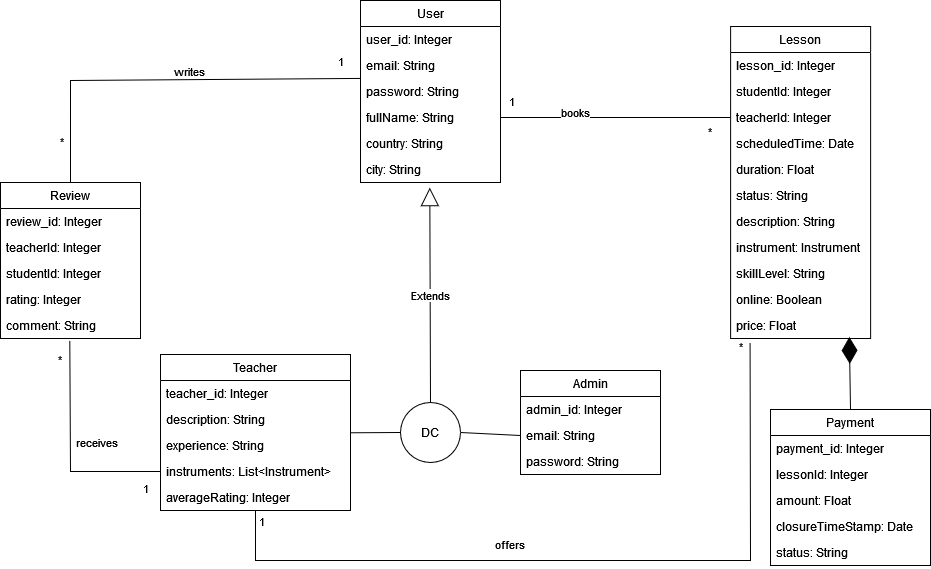

The diagram above was exported from draw.io. Its source (the exported page's mxGraphModel, read from the mxfile embedded in the PNG):
<mxGraphModel dx="1194" dy="762" grid="1" gridSize="10" guides="1" tooltips="1" connect="1" arrows="1" fold="1" page="1" pageScale="1" pageWidth="827" pageHeight="1169" math="0" shadow="0">
  <root>
    <mxCell id="WIyWlLk6GJQsqaUBKTNV-0" />
    <mxCell id="WIyWlLk6GJQsqaUBKTNV-1" parent="WIyWlLk6GJQsqaUBKTNV-0" />
    <mxCell id="eFxppDjEqzzUBKdP1Lx7-10" value="User" style="swimlane;fontStyle=0;childLayout=stackLayout;horizontal=1;startSize=26;fillColor=none;horizontalStack=0;resizeParent=1;resizeParentMax=0;resizeLast=0;collapsible=1;marginBottom=0;whiteSpace=wrap;html=1;" parent="WIyWlLk6GJQsqaUBKTNV-1" vertex="1">
      <mxGeometry x="400" y="20" width="140" height="182" as="geometry" />
    </mxCell>
    <mxCell id="eFxppDjEqzzUBKdP1Lx7-18" value="user_id: Integer" style="text;strokeColor=none;fillColor=none;align=left;verticalAlign=top;spacingLeft=4;spacingRight=4;overflow=hidden;rotatable=0;points=[[0,0.5],[1,0.5]];portConstraint=eastwest;whiteSpace=wrap;html=1;" parent="eFxppDjEqzzUBKdP1Lx7-10" vertex="1">
      <mxGeometry y="26" width="140" height="26" as="geometry" />
    </mxCell>
    <mxCell id="eFxppDjEqzzUBKdP1Lx7-20" value="email: String" style="text;strokeColor=none;fillColor=none;align=left;verticalAlign=top;spacingLeft=4;spacingRight=4;overflow=hidden;rotatable=0;points=[[0,0.5],[1,0.5]];portConstraint=eastwest;whiteSpace=wrap;html=1;" parent="eFxppDjEqzzUBKdP1Lx7-10" vertex="1">
      <mxGeometry y="52" width="140" height="26" as="geometry" />
    </mxCell>
    <mxCell id="eFxppDjEqzzUBKdP1Lx7-21" value="&lt;div&gt;password: String&lt;br&gt;&lt;/div&gt;" style="text;strokeColor=none;fillColor=none;align=left;verticalAlign=top;spacingLeft=4;spacingRight=4;overflow=hidden;rotatable=0;points=[[0,0.5],[1,0.5]];portConstraint=eastwest;whiteSpace=wrap;html=1;" parent="eFxppDjEqzzUBKdP1Lx7-10" vertex="1">
      <mxGeometry y="78" width="140" height="26" as="geometry" />
    </mxCell>
    <mxCell id="eFxppDjEqzzUBKdP1Lx7-23" value="fullName: String" style="text;strokeColor=none;fillColor=none;align=left;verticalAlign=top;spacingLeft=4;spacingRight=4;overflow=hidden;rotatable=0;points=[[0,0.5],[1,0.5]];portConstraint=eastwest;whiteSpace=wrap;html=1;" parent="eFxppDjEqzzUBKdP1Lx7-10" vertex="1">
      <mxGeometry y="104" width="140" height="26" as="geometry" />
    </mxCell>
    <mxCell id="eFxppDjEqzzUBKdP1Lx7-88" value="country: String" style="text;strokeColor=none;fillColor=none;align=left;verticalAlign=top;spacingLeft=4;spacingRight=4;overflow=hidden;rotatable=0;points=[[0,0.5],[1,0.5]];portConstraint=eastwest;whiteSpace=wrap;html=1;" parent="eFxppDjEqzzUBKdP1Lx7-10" vertex="1">
      <mxGeometry y="130" width="140" height="26" as="geometry" />
    </mxCell>
    <mxCell id="eFxppDjEqzzUBKdP1Lx7-93" value="city: String" style="text;strokeColor=none;fillColor=none;align=left;verticalAlign=top;spacingLeft=4;spacingRight=4;overflow=hidden;rotatable=0;points=[[0,0.5],[1,0.5]];portConstraint=eastwest;whiteSpace=wrap;html=1;" parent="eFxppDjEqzzUBKdP1Lx7-10" vertex="1">
      <mxGeometry y="156" width="140" height="26" as="geometry" />
    </mxCell>
    <mxCell id="eFxppDjEqzzUBKdP1Lx7-24" value="&lt;div&gt;Teacher&lt;/div&gt;" style="swimlane;fontStyle=0;childLayout=stackLayout;horizontal=1;startSize=26;fillColor=none;horizontalStack=0;resizeParent=1;resizeParentMax=0;resizeLast=0;collapsible=1;marginBottom=0;whiteSpace=wrap;html=1;" parent="WIyWlLk6GJQsqaUBKTNV-1" vertex="1">
      <mxGeometry x="200" y="374" width="190" height="156" as="geometry" />
    </mxCell>
    <mxCell id="eFxppDjEqzzUBKdP1Lx7-25" value="teacher_id: Integer" style="text;strokeColor=none;fillColor=none;align=left;verticalAlign=top;spacingLeft=4;spacingRight=4;overflow=hidden;rotatable=0;points=[[0,0.5],[1,0.5]];portConstraint=eastwest;whiteSpace=wrap;html=1;" parent="eFxppDjEqzzUBKdP1Lx7-24" vertex="1">
      <mxGeometry y="26" width="190" height="26" as="geometry" />
    </mxCell>
    <mxCell id="eFxppDjEqzzUBKdP1Lx7-26" value="description: String" style="text;strokeColor=none;fillColor=none;align=left;verticalAlign=top;spacingLeft=4;spacingRight=4;overflow=hidden;rotatable=0;points=[[0,0.5],[1,0.5]];portConstraint=eastwest;whiteSpace=wrap;html=1;" parent="eFxppDjEqzzUBKdP1Lx7-24" vertex="1">
      <mxGeometry y="52" width="190" height="26" as="geometry" />
    </mxCell>
    <mxCell id="eFxppDjEqzzUBKdP1Lx7-29" value="experience: String" style="text;strokeColor=none;fillColor=none;align=left;verticalAlign=top;spacingLeft=4;spacingRight=4;overflow=hidden;rotatable=0;points=[[0,0.5],[1,0.5]];portConstraint=eastwest;whiteSpace=wrap;html=1;" parent="eFxppDjEqzzUBKdP1Lx7-24" vertex="1">
      <mxGeometry y="78" width="190" height="26" as="geometry" />
    </mxCell>
    <mxCell id="eFxppDjEqzzUBKdP1Lx7-75" value="instruments: List&amp;lt;Instrument&amp;gt;" style="text;strokeColor=none;fillColor=none;align=left;verticalAlign=top;spacingLeft=4;spacingRight=4;overflow=hidden;rotatable=0;points=[[0,0.5],[1,0.5]];portConstraint=eastwest;whiteSpace=wrap;html=1;" parent="eFxppDjEqzzUBKdP1Lx7-24" vertex="1">
      <mxGeometry y="104" width="190" height="26" as="geometry" />
    </mxCell>
    <mxCell id="eFxppDjEqzzUBKdP1Lx7-27" value="averageRating: Integer" style="text;strokeColor=none;fillColor=none;align=left;verticalAlign=top;spacingLeft=4;spacingRight=4;overflow=hidden;rotatable=0;points=[[0,0.5],[1,0.5]];portConstraint=eastwest;whiteSpace=wrap;html=1;" parent="eFxppDjEqzzUBKdP1Lx7-24" vertex="1">
      <mxGeometry y="130" width="190" height="26" as="geometry" />
    </mxCell>
    <mxCell id="eFxppDjEqzzUBKdP1Lx7-34" value="Admin" style="swimlane;fontStyle=0;childLayout=stackLayout;horizontal=1;startSize=26;fillColor=none;horizontalStack=0;resizeParent=1;resizeParentMax=0;resizeLast=0;collapsible=1;marginBottom=0;whiteSpace=wrap;html=1;" parent="WIyWlLk6GJQsqaUBKTNV-1" vertex="1">
      <mxGeometry x="560" y="390" width="140" height="104" as="geometry" />
    </mxCell>
    <mxCell id="eFxppDjEqzzUBKdP1Lx7-35" value="admin_id: Integer" style="text;strokeColor=none;fillColor=none;align=left;verticalAlign=top;spacingLeft=4;spacingRight=4;overflow=hidden;rotatable=0;points=[[0,0.5],[1,0.5]];portConstraint=eastwest;whiteSpace=wrap;html=1;" parent="eFxppDjEqzzUBKdP1Lx7-34" vertex="1">
      <mxGeometry y="26" width="140" height="26" as="geometry" />
    </mxCell>
    <mxCell id="eFxppDjEqzzUBKdP1Lx7-36" value="email: String" style="text;strokeColor=none;fillColor=none;align=left;verticalAlign=top;spacingLeft=4;spacingRight=4;overflow=hidden;rotatable=0;points=[[0,0.5],[1,0.5]];portConstraint=eastwest;whiteSpace=wrap;html=1;" parent="eFxppDjEqzzUBKdP1Lx7-34" vertex="1">
      <mxGeometry y="52" width="140" height="26" as="geometry" />
    </mxCell>
    <mxCell id="eFxppDjEqzzUBKdP1Lx7-37" value="password: String" style="text;strokeColor=none;fillColor=none;align=left;verticalAlign=top;spacingLeft=4;spacingRight=4;overflow=hidden;rotatable=0;points=[[0,0.5],[1,0.5]];portConstraint=eastwest;whiteSpace=wrap;html=1;" parent="eFxppDjEqzzUBKdP1Lx7-34" vertex="1">
      <mxGeometry y="78" width="140" height="26" as="geometry" />
    </mxCell>
    <mxCell id="eFxppDjEqzzUBKdP1Lx7-39" value="Lesson" style="swimlane;fontStyle=0;childLayout=stackLayout;horizontal=1;startSize=26;fillColor=none;horizontalStack=0;resizeParent=1;resizeParentMax=0;resizeLast=0;collapsible=1;marginBottom=0;whiteSpace=wrap;html=1;" parent="WIyWlLk6GJQsqaUBKTNV-1" vertex="1">
      <mxGeometry x="770.12" y="46" width="140" height="312" as="geometry" />
    </mxCell>
    <mxCell id="eFxppDjEqzzUBKdP1Lx7-40" value="lesson_id: Integer" style="text;strokeColor=none;fillColor=none;align=left;verticalAlign=top;spacingLeft=4;spacingRight=4;overflow=hidden;rotatable=0;points=[[0,0.5],[1,0.5]];portConstraint=eastwest;whiteSpace=wrap;html=1;" parent="eFxppDjEqzzUBKdP1Lx7-39" vertex="1">
      <mxGeometry y="26" width="140" height="26" as="geometry" />
    </mxCell>
    <mxCell id="eFxppDjEqzzUBKdP1Lx7-41" value="studentId: Integer" style="text;strokeColor=none;fillColor=none;align=left;verticalAlign=top;spacingLeft=4;spacingRight=4;overflow=hidden;rotatable=0;points=[[0,0.5],[1,0.5]];portConstraint=eastwest;whiteSpace=wrap;html=1;" parent="eFxppDjEqzzUBKdP1Lx7-39" vertex="1">
      <mxGeometry y="52" width="140" height="26" as="geometry" />
    </mxCell>
    <mxCell id="eFxppDjEqzzUBKdP1Lx7-43" value="teacherId: Integer" style="text;strokeColor=none;fillColor=none;align=left;verticalAlign=top;spacingLeft=4;spacingRight=4;overflow=hidden;rotatable=0;points=[[0,0.5],[1,0.5]];portConstraint=eastwest;whiteSpace=wrap;html=1;" parent="eFxppDjEqzzUBKdP1Lx7-39" vertex="1">
      <mxGeometry y="78" width="140" height="26" as="geometry" />
    </mxCell>
    <mxCell id="eFxppDjEqzzUBKdP1Lx7-42" value="scheduledTime: Date" style="text;strokeColor=none;fillColor=none;align=left;verticalAlign=top;spacingLeft=4;spacingRight=4;overflow=hidden;rotatable=0;points=[[0,0.5],[1,0.5]];portConstraint=eastwest;whiteSpace=wrap;html=1;" parent="eFxppDjEqzzUBKdP1Lx7-39" vertex="1">
      <mxGeometry y="104" width="140" height="26" as="geometry" />
    </mxCell>
    <mxCell id="eFxppDjEqzzUBKdP1Lx7-45" value="duration: Float" style="text;strokeColor=none;fillColor=none;align=left;verticalAlign=top;spacingLeft=4;spacingRight=4;overflow=hidden;rotatable=0;points=[[0,0.5],[1,0.5]];portConstraint=eastwest;whiteSpace=wrap;html=1;" parent="eFxppDjEqzzUBKdP1Lx7-39" vertex="1">
      <mxGeometry y="130" width="140" height="26" as="geometry" />
    </mxCell>
    <mxCell id="eFxppDjEqzzUBKdP1Lx7-46" value="status: String" style="text;strokeColor=none;fillColor=none;align=left;verticalAlign=top;spacingLeft=4;spacingRight=4;overflow=hidden;rotatable=0;points=[[0,0.5],[1,0.5]];portConstraint=eastwest;whiteSpace=wrap;html=1;" parent="eFxppDjEqzzUBKdP1Lx7-39" vertex="1">
      <mxGeometry y="156" width="140" height="26" as="geometry" />
    </mxCell>
    <mxCell id="eFxppDjEqzzUBKdP1Lx7-47" value="description: String" style="text;strokeColor=none;fillColor=none;align=left;verticalAlign=top;spacingLeft=4;spacingRight=4;overflow=hidden;rotatable=0;points=[[0,0.5],[1,0.5]];portConstraint=eastwest;whiteSpace=wrap;html=1;" parent="eFxppDjEqzzUBKdP1Lx7-39" vertex="1">
      <mxGeometry y="182" width="140" height="26" as="geometry" />
    </mxCell>
    <mxCell id="eFxppDjEqzzUBKdP1Lx7-48" value="instrument: Instrument" style="text;strokeColor=none;fillColor=none;align=left;verticalAlign=top;spacingLeft=4;spacingRight=4;overflow=hidden;rotatable=0;points=[[0,0.5],[1,0.5]];portConstraint=eastwest;whiteSpace=wrap;html=1;" parent="eFxppDjEqzzUBKdP1Lx7-39" vertex="1">
      <mxGeometry y="208" width="140" height="26" as="geometry" />
    </mxCell>
    <mxCell id="eFxppDjEqzzUBKdP1Lx7-49" value="skillLevel: String" style="text;strokeColor=none;fillColor=none;align=left;verticalAlign=top;spacingLeft=4;spacingRight=4;overflow=hidden;rotatable=0;points=[[0,0.5],[1,0.5]];portConstraint=eastwest;whiteSpace=wrap;html=1;" parent="eFxppDjEqzzUBKdP1Lx7-39" vertex="1">
      <mxGeometry y="234" width="140" height="26" as="geometry" />
    </mxCell>
    <mxCell id="eFxppDjEqzzUBKdP1Lx7-84" value="online: Boolean" style="text;strokeColor=none;fillColor=none;align=left;verticalAlign=top;spacingLeft=4;spacingRight=4;overflow=hidden;rotatable=0;points=[[0,0.5],[1,0.5]];portConstraint=eastwest;whiteSpace=wrap;html=1;" parent="eFxppDjEqzzUBKdP1Lx7-39" vertex="1">
      <mxGeometry y="260" width="140" height="26" as="geometry" />
    </mxCell>
    <mxCell id="eFxppDjEqzzUBKdP1Lx7-95" value="price: Float" style="text;strokeColor=none;fillColor=none;align=left;verticalAlign=top;spacingLeft=4;spacingRight=4;overflow=hidden;rotatable=0;points=[[0,0.5],[1,0.5]];portConstraint=eastwest;whiteSpace=wrap;html=1;" parent="eFxppDjEqzzUBKdP1Lx7-39" vertex="1">
      <mxGeometry y="286" width="140" height="26" as="geometry" />
    </mxCell>
    <mxCell id="eFxppDjEqzzUBKdP1Lx7-50" value="" style="endArrow=none;endFill=0;html=1;rounded=0;entryX=0;entryY=0.5;entryDx=0;entryDy=0;strokeColor=default;exitX=1;exitY=0.5;exitDx=0;exitDy=0;" parent="WIyWlLk6GJQsqaUBKTNV-1" source="eFxppDjEqzzUBKdP1Lx7-23" target="eFxppDjEqzzUBKdP1Lx7-43" edge="1">
      <mxGeometry width="160" relative="1" as="geometry">
        <mxPoint x="920" y="330" as="sourcePoint" />
        <mxPoint x="570" y="287" as="targetPoint" />
      </mxGeometry>
    </mxCell>
    <mxCell id="KUgcpf9xbBf9TlDcjs1u-5" value="books" style="edgeLabel;html=1;align=center;verticalAlign=middle;resizable=0;points=[];" parent="eFxppDjEqzzUBKdP1Lx7-50" vertex="1" connectable="0">
      <mxGeometry x="-0.4626" y="-2" relative="1" as="geometry">
        <mxPoint x="12" y="-8" as="offset" />
      </mxGeometry>
    </mxCell>
    <mxCell id="KUgcpf9xbBf9TlDcjs1u-6" value="*" style="edgeLabel;html=1;align=center;verticalAlign=middle;resizable=0;points=[];" parent="eFxppDjEqzzUBKdP1Lx7-50" vertex="1" connectable="0">
      <mxGeometry x="0.7722" y="3" relative="1" as="geometry">
        <mxPoint x="4" y="16" as="offset" />
      </mxGeometry>
    </mxCell>
    <mxCell id="unHeA31HEr0iw1HZh3uD-0" value="1" style="edgeLabel;html=1;align=center;verticalAlign=middle;resizable=0;points=[];" vertex="1" connectable="0" parent="eFxppDjEqzzUBKdP1Lx7-50">
      <mxGeometry x="-0.8349" y="-1" relative="1" as="geometry">
        <mxPoint x="-9" y="-18" as="offset" />
      </mxGeometry>
    </mxCell>
    <mxCell id="eFxppDjEqzzUBKdP1Lx7-52" value="" style="endArrow=none;endFill=0;html=1;rounded=0;strokeColor=default;exitX=0.5;exitY=1;exitDx=0;exitDy=0;entryX=0.139;entryY=1.162;entryDx=0;entryDy=0;entryPerimeter=0;" parent="WIyWlLk6GJQsqaUBKTNV-1" source="eFxppDjEqzzUBKdP1Lx7-24" target="eFxppDjEqzzUBKdP1Lx7-95" edge="1">
      <mxGeometry width="160" relative="1" as="geometry">
        <mxPoint x="450" y="297" as="sourcePoint" />
        <mxPoint x="860" y="360" as="targetPoint" />
        <Array as="points">
          <mxPoint x="295" y="580" />
          <mxPoint x="790" y="580" />
        </Array>
      </mxGeometry>
    </mxCell>
    <mxCell id="KUgcpf9xbBf9TlDcjs1u-7" value="&lt;div&gt;1&lt;/div&gt;" style="edgeLabel;html=1;align=center;verticalAlign=middle;resizable=0;points=[];" parent="eFxppDjEqzzUBKdP1Lx7-52" vertex="1" connectable="0">
      <mxGeometry x="-0.7822" y="1" relative="1" as="geometry">
        <mxPoint x="-28" y="-39" as="offset" />
      </mxGeometry>
    </mxCell>
    <mxCell id="KUgcpf9xbBf9TlDcjs1u-8" value="offers" style="edgeLabel;html=1;align=center;verticalAlign=middle;resizable=0;points=[];" parent="eFxppDjEqzzUBKdP1Lx7-52" vertex="1" connectable="0">
      <mxGeometry x="-0.2044" y="-1" relative="1" as="geometry">
        <mxPoint y="-18" as="offset" />
      </mxGeometry>
    </mxCell>
    <mxCell id="KUgcpf9xbBf9TlDcjs1u-9" value="*" style="edgeLabel;html=1;align=center;verticalAlign=middle;resizable=0;points=[];" parent="eFxppDjEqzzUBKdP1Lx7-52" vertex="1" connectable="0">
      <mxGeometry x="0.5956" relative="1" as="geometry">
        <mxPoint x="-10" y="-151" as="offset" />
      </mxGeometry>
    </mxCell>
    <mxCell id="eFxppDjEqzzUBKdP1Lx7-59" value="Payment" style="swimlane;fontStyle=0;childLayout=stackLayout;horizontal=1;startSize=26;fillColor=none;horizontalStack=0;resizeParent=1;resizeParentMax=0;resizeLast=0;collapsible=1;marginBottom=0;whiteSpace=wrap;html=1;" parent="WIyWlLk6GJQsqaUBKTNV-1" vertex="1">
      <mxGeometry x="810" y="429" width="160" height="156" as="geometry" />
    </mxCell>
    <mxCell id="eFxppDjEqzzUBKdP1Lx7-60" value="payment_id: Integer" style="text;strokeColor=none;fillColor=none;align=left;verticalAlign=top;spacingLeft=4;spacingRight=4;overflow=hidden;rotatable=0;points=[[0,0.5],[1,0.5]];portConstraint=eastwest;whiteSpace=wrap;html=1;" parent="eFxppDjEqzzUBKdP1Lx7-59" vertex="1">
      <mxGeometry y="26" width="160" height="26" as="geometry" />
    </mxCell>
    <mxCell id="eFxppDjEqzzUBKdP1Lx7-61" value="lessonId: Integer" style="text;strokeColor=none;fillColor=none;align=left;verticalAlign=top;spacingLeft=4;spacingRight=4;overflow=hidden;rotatable=0;points=[[0,0.5],[1,0.5]];portConstraint=eastwest;whiteSpace=wrap;html=1;" parent="eFxppDjEqzzUBKdP1Lx7-59" vertex="1">
      <mxGeometry y="52" width="160" height="26" as="geometry" />
    </mxCell>
    <mxCell id="eFxppDjEqzzUBKdP1Lx7-62" value="amount: Float" style="text;strokeColor=none;fillColor=none;align=left;verticalAlign=top;spacingLeft=4;spacingRight=4;overflow=hidden;rotatable=0;points=[[0,0.5],[1,0.5]];portConstraint=eastwest;whiteSpace=wrap;html=1;" parent="eFxppDjEqzzUBKdP1Lx7-59" vertex="1">
      <mxGeometry y="78" width="160" height="26" as="geometry" />
    </mxCell>
    <mxCell id="eFxppDjEqzzUBKdP1Lx7-63" value="closureTimeStamp: Date" style="text;strokeColor=none;fillColor=none;align=left;verticalAlign=top;spacingLeft=4;spacingRight=4;overflow=hidden;rotatable=0;points=[[0,0.5],[1,0.5]];portConstraint=eastwest;whiteSpace=wrap;html=1;" parent="eFxppDjEqzzUBKdP1Lx7-59" vertex="1">
      <mxGeometry y="104" width="160" height="26" as="geometry" />
    </mxCell>
    <mxCell id="eFxppDjEqzzUBKdP1Lx7-64" value="status: String" style="text;strokeColor=none;fillColor=none;align=left;verticalAlign=top;spacingLeft=4;spacingRight=4;overflow=hidden;rotatable=0;points=[[0,0.5],[1,0.5]];portConstraint=eastwest;whiteSpace=wrap;html=1;" parent="eFxppDjEqzzUBKdP1Lx7-59" vertex="1">
      <mxGeometry y="130" width="160" height="26" as="geometry" />
    </mxCell>
    <mxCell id="eFxppDjEqzzUBKdP1Lx7-65" value="" style="endArrow=diamondThin;endFill=1;endSize=24;html=1;rounded=0;exitX=0.5;exitY=0;exitDx=0;exitDy=0;entryX=0.848;entryY=0.94;entryDx=0;entryDy=0;entryPerimeter=0;" parent="WIyWlLk6GJQsqaUBKTNV-1" source="eFxppDjEqzzUBKdP1Lx7-59" target="eFxppDjEqzzUBKdP1Lx7-95" edge="1">
      <mxGeometry width="160" relative="1" as="geometry">
        <mxPoint x="550.12" y="537" as="sourcePoint" />
        <mxPoint x="1120.12" y="100" as="targetPoint" />
      </mxGeometry>
    </mxCell>
    <mxCell id="eFxppDjEqzzUBKdP1Lx7-68" value="Review" style="swimlane;fontStyle=0;childLayout=stackLayout;horizontal=1;startSize=26;fillColor=none;horizontalStack=0;resizeParent=1;resizeParentMax=0;resizeLast=0;collapsible=1;marginBottom=0;whiteSpace=wrap;html=1;" parent="WIyWlLk6GJQsqaUBKTNV-1" vertex="1">
      <mxGeometry x="40" y="202" width="140" height="156" as="geometry" />
    </mxCell>
    <mxCell id="eFxppDjEqzzUBKdP1Lx7-69" value="review_id: Integer" style="text;strokeColor=none;fillColor=none;align=left;verticalAlign=top;spacingLeft=4;spacingRight=4;overflow=hidden;rotatable=0;points=[[0,0.5],[1,0.5]];portConstraint=eastwest;whiteSpace=wrap;html=1;" parent="eFxppDjEqzzUBKdP1Lx7-68" vertex="1">
      <mxGeometry y="26" width="140" height="26" as="geometry" />
    </mxCell>
    <mxCell id="eFxppDjEqzzUBKdP1Lx7-70" value="teacherId: Integer" style="text;strokeColor=none;fillColor=none;align=left;verticalAlign=top;spacingLeft=4;spacingRight=4;overflow=hidden;rotatable=0;points=[[0,0.5],[1,0.5]];portConstraint=eastwest;whiteSpace=wrap;html=1;" parent="eFxppDjEqzzUBKdP1Lx7-68" vertex="1">
      <mxGeometry y="52" width="140" height="26" as="geometry" />
    </mxCell>
    <mxCell id="eFxppDjEqzzUBKdP1Lx7-73" value="studentId: Integer" style="text;strokeColor=none;fillColor=none;align=left;verticalAlign=top;spacingLeft=4;spacingRight=4;overflow=hidden;rotatable=0;points=[[0,0.5],[1,0.5]];portConstraint=eastwest;whiteSpace=wrap;html=1;" parent="eFxppDjEqzzUBKdP1Lx7-68" vertex="1">
      <mxGeometry y="78" width="140" height="26" as="geometry" />
    </mxCell>
    <mxCell id="eFxppDjEqzzUBKdP1Lx7-74" value="rating: Integer" style="text;strokeColor=none;fillColor=none;align=left;verticalAlign=top;spacingLeft=4;spacingRight=4;overflow=hidden;rotatable=0;points=[[0,0.5],[1,0.5]];portConstraint=eastwest;whiteSpace=wrap;html=1;" parent="eFxppDjEqzzUBKdP1Lx7-68" vertex="1">
      <mxGeometry y="104" width="140" height="26" as="geometry" />
    </mxCell>
    <mxCell id="eFxppDjEqzzUBKdP1Lx7-71" value="comment: String" style="text;strokeColor=none;fillColor=none;align=left;verticalAlign=top;spacingLeft=4;spacingRight=4;overflow=hidden;rotatable=0;points=[[0,0.5],[1,0.5]];portConstraint=eastwest;whiteSpace=wrap;html=1;" parent="eFxppDjEqzzUBKdP1Lx7-68" vertex="1">
      <mxGeometry y="130" width="140" height="26" as="geometry" />
    </mxCell>
    <mxCell id="eFxppDjEqzzUBKdP1Lx7-76" value="" style="endArrow=none;endFill=0;endSize=12;html=1;rounded=0;exitX=0.5;exitY=0;exitDx=0;exitDy=0;entryX=0.003;entryY=-0.003;entryDx=0;entryDy=0;entryPerimeter=0;" parent="WIyWlLk6GJQsqaUBKTNV-1" source="eFxppDjEqzzUBKdP1Lx7-68" target="eFxppDjEqzzUBKdP1Lx7-21" edge="1">
      <mxGeometry width="160" relative="1" as="geometry">
        <mxPoint x="120" y="227" as="sourcePoint" />
        <mxPoint x="220" y="177" as="targetPoint" />
        <Array as="points">
          <mxPoint x="110" y="100" />
        </Array>
      </mxGeometry>
    </mxCell>
    <mxCell id="KUgcpf9xbBf9TlDcjs1u-0" value="*" style="edgeLabel;html=1;align=center;verticalAlign=middle;resizable=0;points=[];" parent="eFxppDjEqzzUBKdP1Lx7-76" vertex="1" connectable="0">
      <mxGeometry x="-0.7564" y="-1" relative="1" as="geometry">
        <mxPoint x="-11" y="6" as="offset" />
      </mxGeometry>
    </mxCell>
    <mxCell id="KUgcpf9xbBf9TlDcjs1u-1" value="writes" style="edgeLabel;html=1;align=center;verticalAlign=middle;resizable=0;points=[];" parent="eFxppDjEqzzUBKdP1Lx7-76" vertex="1" connectable="0">
      <mxGeometry x="0.25" y="-3" relative="1" as="geometry">
        <mxPoint x="-25" y="-11" as="offset" />
      </mxGeometry>
    </mxCell>
    <mxCell id="KUgcpf9xbBf9TlDcjs1u-10" value="1" style="edgeLabel;html=1;align=center;verticalAlign=middle;resizable=0;points=[];" parent="eFxppDjEqzzUBKdP1Lx7-76" vertex="1" connectable="0">
      <mxGeometry x="0.8982" y="1" relative="1" as="geometry">
        <mxPoint y="-17" as="offset" />
      </mxGeometry>
    </mxCell>
    <mxCell id="eFxppDjEqzzUBKdP1Lx7-77" value="" style="endArrow=none;endFill=0;endSize=12;html=1;rounded=0;entryX=0;entryY=0.5;entryDx=0;entryDy=0;exitX=0.495;exitY=1.081;exitDx=0;exitDy=0;exitPerimeter=0;" parent="WIyWlLk6GJQsqaUBKTNV-1" source="eFxppDjEqzzUBKdP1Lx7-71" target="eFxppDjEqzzUBKdP1Lx7-75" edge="1">
      <mxGeometry width="160" relative="1" as="geometry">
        <mxPoint x="130" y="477" as="sourcePoint" />
        <mxPoint x="280" y="524" as="targetPoint" />
        <Array as="points">
          <mxPoint x="110" y="491" />
        </Array>
      </mxGeometry>
    </mxCell>
    <mxCell id="KUgcpf9xbBf9TlDcjs1u-2" value="receives" style="edgeLabel;html=1;align=center;verticalAlign=middle;resizable=0;points=[];" parent="eFxppDjEqzzUBKdP1Lx7-77" vertex="1" connectable="0">
      <mxGeometry x="0.0326" relative="1" as="geometry">
        <mxPoint x="26" y="-13" as="offset" />
      </mxGeometry>
    </mxCell>
    <mxCell id="KUgcpf9xbBf9TlDcjs1u-3" value="1" style="edgeLabel;html=1;align=center;verticalAlign=middle;resizable=0;points=[];" parent="eFxppDjEqzzUBKdP1Lx7-77" vertex="1" connectable="0">
      <mxGeometry x="0.8521" y="1" relative="1" as="geometry">
        <mxPoint y="17" as="offset" />
      </mxGeometry>
    </mxCell>
    <mxCell id="KUgcpf9xbBf9TlDcjs1u-4" value="*" style="edgeLabel;html=1;align=center;verticalAlign=middle;resizable=0;points=[];" parent="eFxppDjEqzzUBKdP1Lx7-77" vertex="1" connectable="0">
      <mxGeometry x="-0.8343" y="2" relative="1" as="geometry">
        <mxPoint x="-13" as="offset" />
      </mxGeometry>
    </mxCell>
    <mxCell id="KUgcpf9xbBf9TlDcjs1u-11" value="DC" style="ellipse;whiteSpace=wrap;html=1;" parent="WIyWlLk6GJQsqaUBKTNV-1" vertex="1">
      <mxGeometry x="440" y="422" width="60" height="60" as="geometry" />
    </mxCell>
    <mxCell id="eFxppDjEqzzUBKdP1Lx7-33" value="Extends" style="endArrow=block;endSize=16;endFill=0;html=1;rounded=0;entryX=0.495;entryY=1.197;entryDx=0;entryDy=0;entryPerimeter=0;exitX=0.5;exitY=0;exitDx=0;exitDy=0;" parent="WIyWlLk6GJQsqaUBKTNV-1" source="KUgcpf9xbBf9TlDcjs1u-11" target="eFxppDjEqzzUBKdP1Lx7-93" edge="1">
      <mxGeometry width="160" relative="1" as="geometry">
        <mxPoint x="550" y="300" as="sourcePoint" />
        <mxPoint x="355" y="270" as="targetPoint" />
      </mxGeometry>
    </mxCell>
    <mxCell id="KUgcpf9xbBf9TlDcjs1u-12" value="" style="endArrow=none;html=1;rounded=0;exitX=0.996;exitY=0.011;exitDx=0;exitDy=0;entryX=0;entryY=0.5;entryDx=0;entryDy=0;exitPerimeter=0;" parent="WIyWlLk6GJQsqaUBKTNV-1" source="eFxppDjEqzzUBKdP1Lx7-29" target="KUgcpf9xbBf9TlDcjs1u-11" edge="1">
      <mxGeometry width="50" height="50" relative="1" as="geometry">
        <mxPoint x="410" y="340" as="sourcePoint" />
        <mxPoint x="460" y="290" as="targetPoint" />
      </mxGeometry>
    </mxCell>
    <mxCell id="KUgcpf9xbBf9TlDcjs1u-13" value="" style="endArrow=none;html=1;rounded=0;exitX=1;exitY=0.5;exitDx=0;exitDy=0;entryX=0;entryY=0.5;entryDx=0;entryDy=0;" parent="WIyWlLk6GJQsqaUBKTNV-1" source="KUgcpf9xbBf9TlDcjs1u-11" target="eFxppDjEqzzUBKdP1Lx7-36" edge="1">
      <mxGeometry width="50" height="50" relative="1" as="geometry">
        <mxPoint x="660" y="350" as="sourcePoint" />
        <mxPoint x="710" y="300" as="targetPoint" />
      </mxGeometry>
    </mxCell>
  </root>
</mxGraphModel>